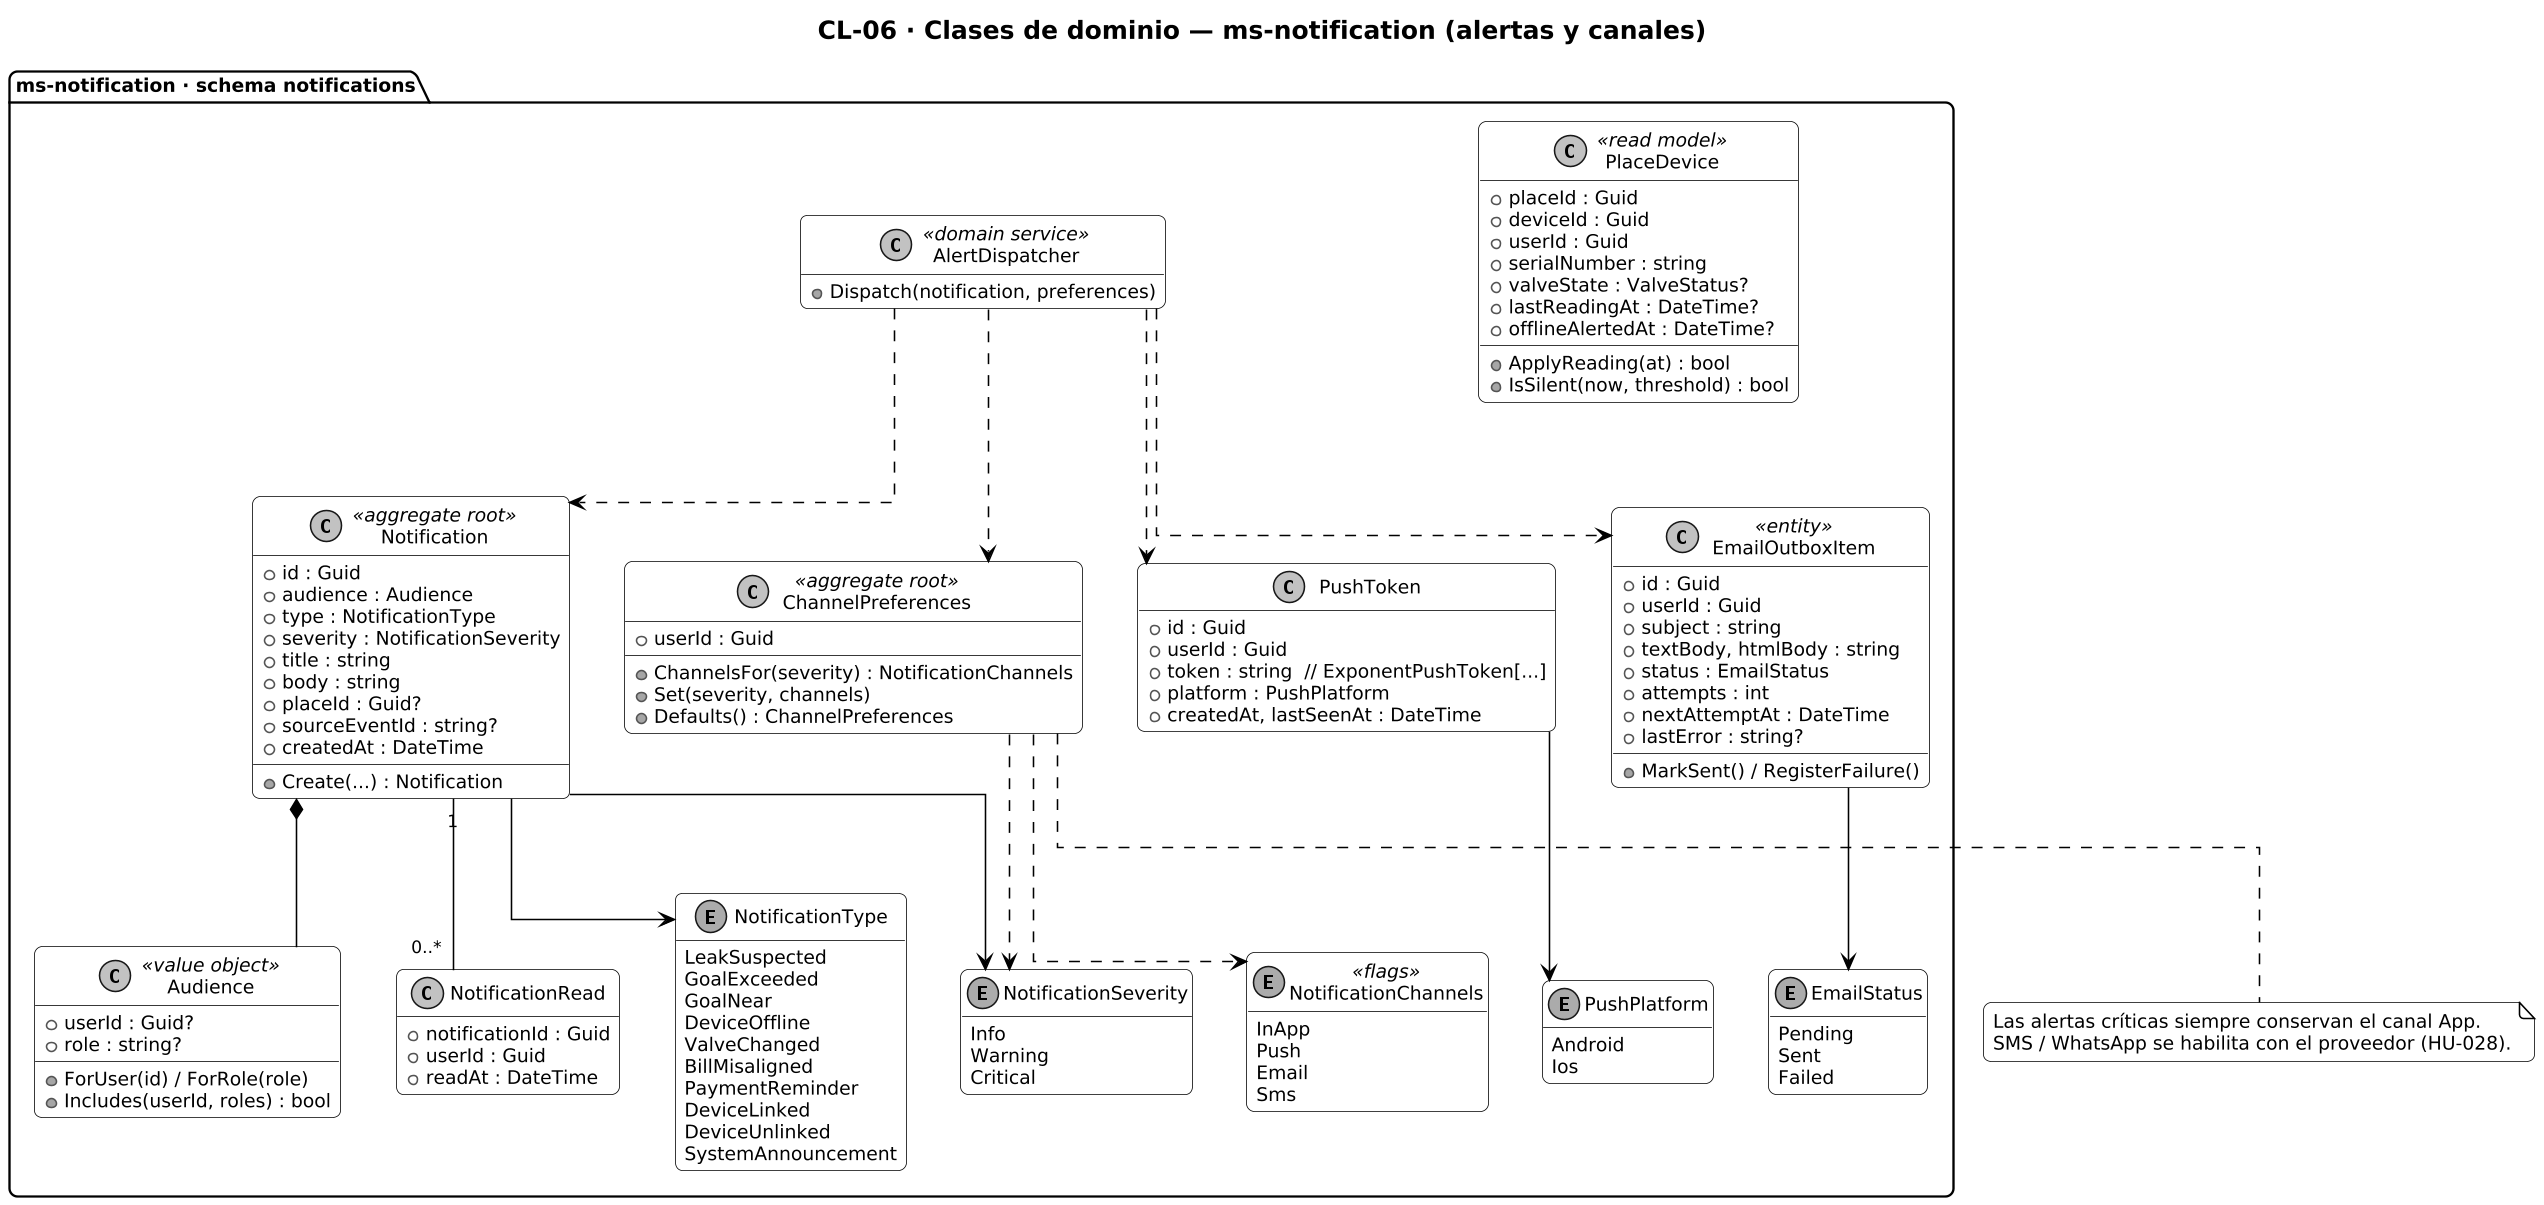

The diagram above was rendered by PlantUML. Its source (embedded in the PNG):
@startuml CL-06_ms-notification
!include _estilo.iuml
title CL-06 · Clases de dominio — ms-notification (alertas y canales)
hide empty members
skinparam linetype ortho

package "ms-notification · schema notifications" {
  class Notification <<aggregate root>> {
    + id : Guid
    + audience : Audience
    + type : NotificationType
    + severity : NotificationSeverity
    + title : string
    + body : string
    + placeId : Guid?
    + sourceEventId : string?
    + createdAt : DateTime
    + Create(...) : Notification
  }
  class Audience <<value object>> {
    + userId : Guid?
    + role : string?
    + ForUser(id) / ForRole(role)
    + Includes(userId, roles) : bool
  }
  class NotificationRead {
    + notificationId : Guid
    + userId : Guid
    + readAt : DateTime
  }
  enum NotificationType {
    LeakSuspected
    GoalExceeded
    GoalNear
    DeviceOffline
    ValveChanged
    BillMisaligned
    PaymentReminder
    DeviceLinked
    DeviceUnlinked
    SystemAnnouncement
  }
  enum NotificationSeverity {
    Info
    Warning
    Critical
  }
  class ChannelPreferences <<aggregate root>> {
    + userId : Guid
    + ChannelsFor(severity) : NotificationChannels
    + Set(severity, channels)
    + Defaults() : ChannelPreferences
  }
  enum NotificationChannels <<flags>> {
    InApp
    Push
    Email
    Sms
  }
  class PushToken {
    + id : Guid
    + userId : Guid
    + token : string  // ExponentPushToken[...]
    + platform : PushPlatform
    + createdAt, lastSeenAt : DateTime
  }
  enum PushPlatform {
    Android
    Ios
  }
  class EmailOutboxItem <<entity>> {
    + id : Guid
    + userId : Guid
    + subject : string
    + textBody, htmlBody : string
    + status : EmailStatus
    + attempts : int
    + nextAttemptAt : DateTime
    + lastError : string?
    + MarkSent() / RegisterFailure()
  }
  enum EmailStatus {
    Pending
    Sent
    Failed
  }
  class PlaceDevice <<read model>> {
    + placeId : Guid
    + deviceId : Guid
    + userId : Guid
    + serialNumber : string
    + valveState : ValveStatus?
    + lastReadingAt : DateTime?
    + offlineAlertedAt : DateTime?
    + ApplyReading(at) : bool
    + IsSilent(now, threshold) : bool
  }
  class AlertDispatcher <<domain service>> {
    + Dispatch(notification, preferences)
  }
}
Notification *-- Audience
Notification --> NotificationType
Notification --> NotificationSeverity
Notification "1" -- "0..*" NotificationRead
ChannelPreferences ..> NotificationChannels
ChannelPreferences ..> NotificationSeverity
PushToken --> PushPlatform
EmailOutboxItem --> EmailStatus
AlertDispatcher ..> Notification
AlertDispatcher ..> ChannelPreferences
AlertDispatcher ..> PushToken
AlertDispatcher ..> EmailOutboxItem
note bottom of ChannelPreferences
  Las alertas críticas siempre conservan el canal App.
  SMS / WhatsApp se habilita con el proveedor (HU-028).
end note
@enduml